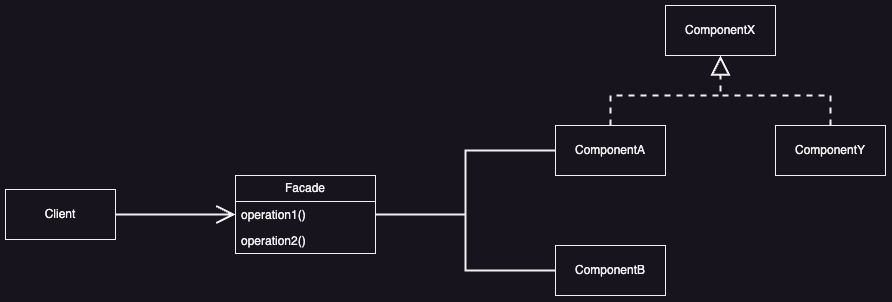

The diagram above was exported from draw.io. Its source (the exported page's mxGraphModel, read from the mxfile embedded in the PNG):
<mxGraphModel dx="1719" dy="671" grid="1" gridSize="10" guides="1" tooltips="1" connect="1" arrows="1" fold="1" page="1" pageScale="1" pageWidth="827" pageHeight="1169" math="0" shadow="0">
  <root>
    <mxCell id="WIyWlLk6GJQsqaUBKTNV-0" />
    <mxCell id="WIyWlLk6GJQsqaUBKTNV-1" parent="WIyWlLk6GJQsqaUBKTNV-0" />
    <mxCell id="5FmBOpKcYK8jqU70eAQg-0" value="ComponentX" style="html=1;whiteSpace=wrap;" vertex="1" parent="WIyWlLk6GJQsqaUBKTNV-1">
      <mxGeometry x="440" y="280" width="110" height="50" as="geometry" />
    </mxCell>
    <mxCell id="5FmBOpKcYK8jqU70eAQg-5" style="edgeStyle=orthogonalEdgeStyle;rounded=0;orthogonalLoop=1;jettySize=auto;html=1;entryX=0.5;entryY=1;entryDx=0;entryDy=0;strokeWidth=2;dashed=1;endArrow=block;endFill=0;endSize=15;" edge="1" parent="WIyWlLk6GJQsqaUBKTNV-1" source="5FmBOpKcYK8jqU70eAQg-1" target="5FmBOpKcYK8jqU70eAQg-0">
      <mxGeometry relative="1" as="geometry">
        <Array as="points">
          <mxPoint x="605" y="370" />
          <mxPoint x="495" y="370" />
        </Array>
      </mxGeometry>
    </mxCell>
    <mxCell id="5FmBOpKcYK8jqU70eAQg-1" value="ComponentY" style="html=1;whiteSpace=wrap;" vertex="1" parent="WIyWlLk6GJQsqaUBKTNV-1">
      <mxGeometry x="550" y="400" width="110" height="50" as="geometry" />
    </mxCell>
    <mxCell id="5FmBOpKcYK8jqU70eAQg-4" style="edgeStyle=orthogonalEdgeStyle;rounded=0;orthogonalLoop=1;jettySize=auto;html=1;entryX=0.5;entryY=1;entryDx=0;entryDy=0;strokeWidth=2;endArrow=block;endFill=0;endSize=15;dashed=1;" edge="1" parent="WIyWlLk6GJQsqaUBKTNV-1" source="5FmBOpKcYK8jqU70eAQg-2" target="5FmBOpKcYK8jqU70eAQg-0">
      <mxGeometry relative="1" as="geometry" />
    </mxCell>
    <mxCell id="5FmBOpKcYK8jqU70eAQg-2" value="ComponentA" style="html=1;whiteSpace=wrap;" vertex="1" parent="WIyWlLk6GJQsqaUBKTNV-1">
      <mxGeometry x="330" y="400" width="110" height="50" as="geometry" />
    </mxCell>
    <mxCell id="5FmBOpKcYK8jqU70eAQg-3" value="ComponentB" style="html=1;whiteSpace=wrap;" vertex="1" parent="WIyWlLk6GJQsqaUBKTNV-1">
      <mxGeometry x="330" y="520" width="110" height="50" as="geometry" />
    </mxCell>
    <mxCell id="5FmBOpKcYK8jqU70eAQg-11" style="edgeStyle=orthogonalEdgeStyle;rounded=0;orthogonalLoop=1;jettySize=auto;html=1;entryX=0;entryY=0.5;entryDx=0;entryDy=0;endArrow=none;endFill=0;strokeWidth=2;" edge="1" parent="WIyWlLk6GJQsqaUBKTNV-1" source="5FmBOpKcYK8jqU70eAQg-6" target="5FmBOpKcYK8jqU70eAQg-2">
      <mxGeometry relative="1" as="geometry" />
    </mxCell>
    <mxCell id="5FmBOpKcYK8jqU70eAQg-12" style="edgeStyle=orthogonalEdgeStyle;rounded=0;orthogonalLoop=1;jettySize=auto;html=1;entryX=0;entryY=0.5;entryDx=0;entryDy=0;strokeWidth=2;endArrow=none;endFill=0;" edge="1" parent="WIyWlLk6GJQsqaUBKTNV-1" source="5FmBOpKcYK8jqU70eAQg-6" target="5FmBOpKcYK8jqU70eAQg-3">
      <mxGeometry relative="1" as="geometry" />
    </mxCell>
    <mxCell id="5FmBOpKcYK8jqU70eAQg-6" value="Facade" style="swimlane;fontStyle=0;childLayout=stackLayout;horizontal=1;startSize=26;fillColor=none;horizontalStack=0;resizeParent=1;resizeParentMax=0;resizeLast=0;collapsible=1;marginBottom=0;whiteSpace=wrap;html=1;" vertex="1" parent="WIyWlLk6GJQsqaUBKTNV-1">
      <mxGeometry x="10" y="450" width="140" height="78" as="geometry" />
    </mxCell>
    <mxCell id="5FmBOpKcYK8jqU70eAQg-8" value="operation1()" style="text;strokeColor=none;fillColor=none;align=left;verticalAlign=top;spacingLeft=4;spacingRight=4;overflow=hidden;rotatable=0;points=[[0,0.5],[1,0.5]];portConstraint=eastwest;whiteSpace=wrap;html=1;" vertex="1" parent="5FmBOpKcYK8jqU70eAQg-6">
      <mxGeometry y="26" width="140" height="26" as="geometry" />
    </mxCell>
    <mxCell id="5FmBOpKcYK8jqU70eAQg-9" value="operation2()" style="text;strokeColor=none;fillColor=none;align=left;verticalAlign=top;spacingLeft=4;spacingRight=4;overflow=hidden;rotatable=0;points=[[0,0.5],[1,0.5]];portConstraint=eastwest;whiteSpace=wrap;html=1;" vertex="1" parent="5FmBOpKcYK8jqU70eAQg-6">
      <mxGeometry y="52" width="140" height="26" as="geometry" />
    </mxCell>
    <mxCell id="5FmBOpKcYK8jqU70eAQg-14" style="edgeStyle=orthogonalEdgeStyle;rounded=0;orthogonalLoop=1;jettySize=auto;html=1;entryX=0;entryY=0.5;entryDx=0;entryDy=0;strokeWidth=2;endArrow=open;endFill=0;endSize=15;" edge="1" parent="WIyWlLk6GJQsqaUBKTNV-1" source="5FmBOpKcYK8jqU70eAQg-13" target="5FmBOpKcYK8jqU70eAQg-8">
      <mxGeometry relative="1" as="geometry">
        <mxPoint x="-60" y="489" as="targetPoint" />
      </mxGeometry>
    </mxCell>
    <mxCell id="5FmBOpKcYK8jqU70eAQg-13" value="Client" style="html=1;whiteSpace=wrap;" vertex="1" parent="WIyWlLk6GJQsqaUBKTNV-1">
      <mxGeometry x="-220" y="464" width="110" height="50" as="geometry" />
    </mxCell>
  </root>
</mxGraphModel>